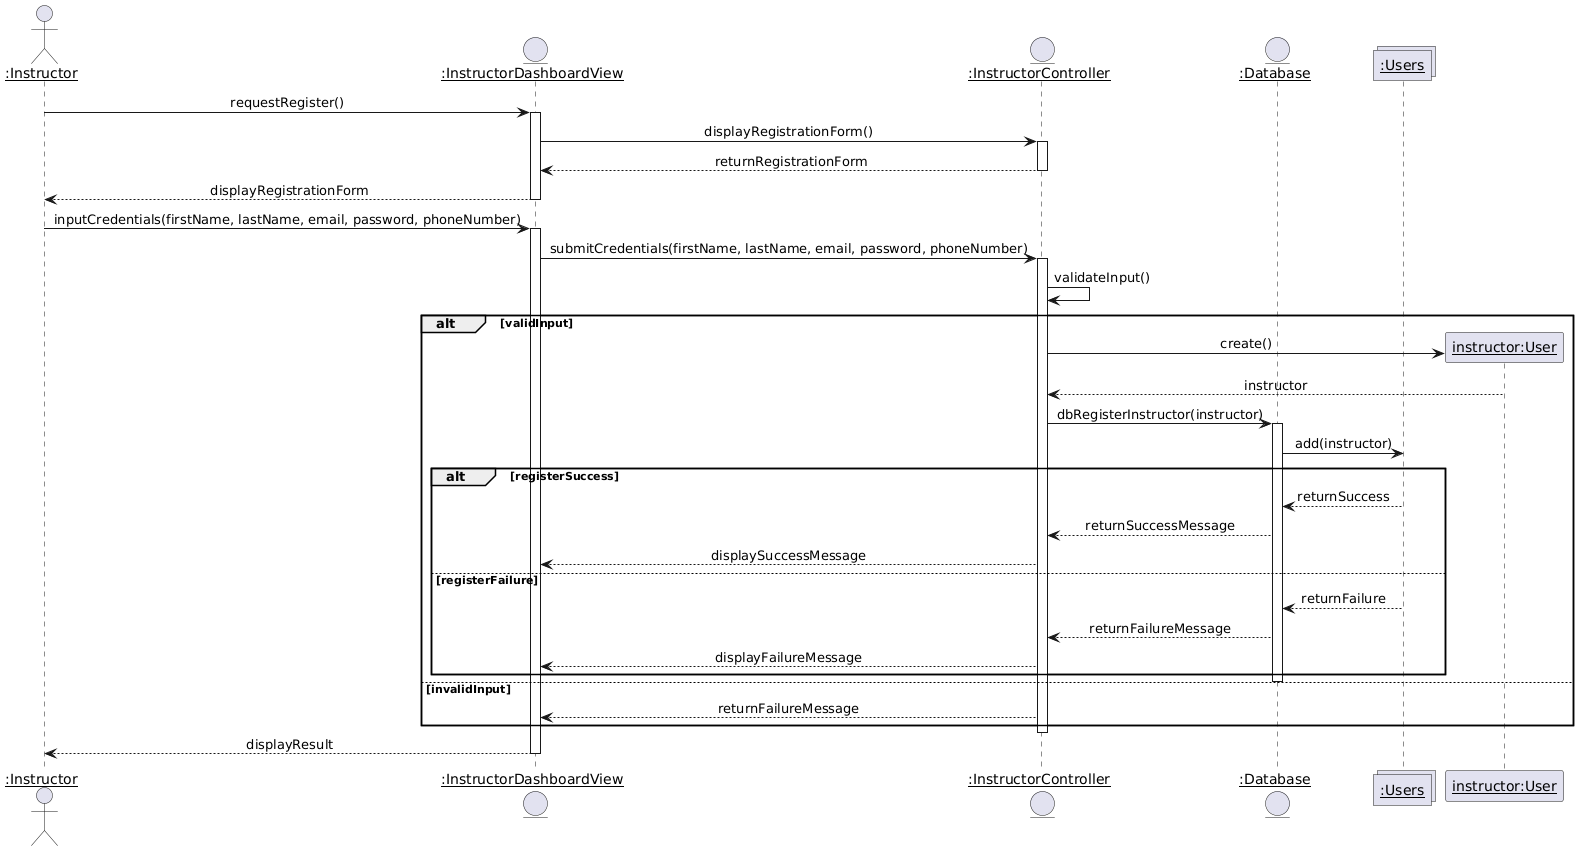

The diagram above was rendered by PlantUML. Its source (embedded in the PNG):
@startuml
skinparam sequenceMessageAlign center

actor "<u>:Instructor" as Instructor 
entity "<u>:InstructorDashboardView" as DashboardView
entity "<u>:InstructorController" as Controller
entity "<u>:Database" as Database
collections "<u>:Users" as Users
participant "<u>instructor:User" as instructor

Instructor -> DashboardView: requestRegister()
activate DashboardView
DashboardView -> Controller: displayRegistrationForm()
activate Controller
Controller --> DashboardView: returnRegistrationForm
deactivate Controller
DashboardView --> Instructor: displayRegistrationForm
deactivate DashboardView

Instructor -> DashboardView: inputCredentials(firstName, lastName, email, password, phoneNumber)
activate DashboardView
DashboardView -> Controller: submitCredentials(firstName, lastName, email, password, phoneNumber)
activate Controller
Controller -> Controller: validateInput()

alt validInput
    create instructor
    Controller -> instructor: create()
    instructor --> Controller: instructor
    Controller -> Database: dbRegisterInstructor(instructor)
    activate Database
    Database -> Users: add(instructor)
    alt registerSuccess
        Users --> Database: returnSuccess
        Database --> Controller: returnSuccessMessage
        Controller --> DashboardView: displaySuccessMessage
    else registerFailure
        Users --> Database: returnFailure
        Database --> Controller: returnFailureMessage
        Controller --> DashboardView: displayFailureMessage
    end
    deactivate Database
else invalidInput
    Controller --> DashboardView: returnFailureMessage
end

deactivate Controller
DashboardView --> Instructor: displayResult
deactivate DashboardView
@enduml